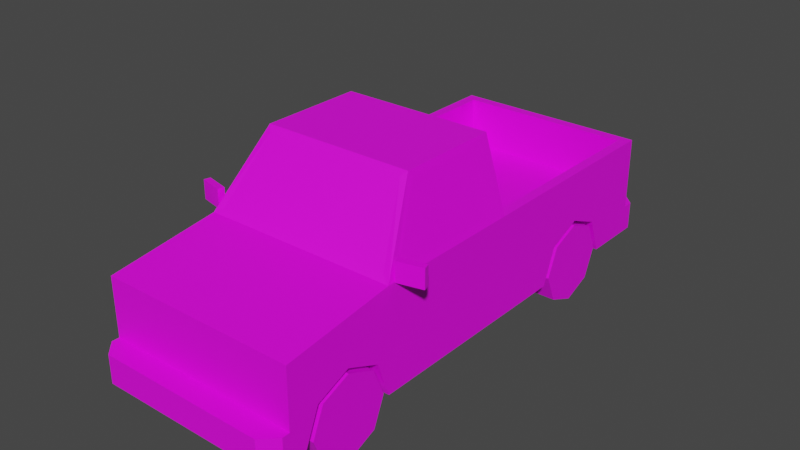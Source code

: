 # Source: Veh_Pickup_01_Red.blend  (saved by Blender 2.90.8; exported with 4.5.12 LTS)
import bpy
from mathutils import Matrix  # noqa: F401  (used for matrix-valued properties, if any)

bpy.ops.wm.read_factory_settings(use_empty=True)
scene = bpy.context.scene
scene.name = 'Scene'

# ---- collections
col_collection = bpy.data.collections.new('Collection'); scene.collection.children.link(col_collection)

# ---- images (referenced by path relative to the original .blend; pixels are not part of the script)
import os
ASSET_DIR = os.environ.get("B2B_ASSET_DIR", "")  # directory of the original .blend (textures are referenced by path, not embedded)
HERE = os.path.dirname(os.path.abspath(__file__))  # packed textures are extracted next to this script under _unpacked/

def load_image(name, relpath, width, height, colorspace="sRGB"):
    """Load a texture the original file referenced (path relative to the .blend, or extracted next to this script)."""
    p = next((c for c in (os.path.join(HERE, relpath), os.path.join(ASSET_DIR, relpath)) if relpath and os.path.exists(c)), "")
    if p:
        img = bpy.data.images.load(p, check_existing=True)
        img.name = name
    else:  # same state as the original file: an image datablock whose file is absent (Cycles renders it pink)
        img = bpy.data.images.new(name, width, height)
        img.source = "FILE"
        img.filepath = "//" + (relpath or name)
    img.colorspace_settings.name = colorspace
    return img
img_city_vehicles_pallete_png_032 = load_image('city_vehicles_pallete.png.032', 'city_vehicles_pallete.png', 1024, 1024, 'sRGB')

# ---- materials (node trees are filled in below, after node groups)
mat_material_033 = bpy.data.materials.new('Material.033')
mat_material_033.use_transparent_shadow = False

# ---- material node trees
mat_material_033.use_nodes = True; mat_material_033.node_tree.nodes.clear()
_N = mat_material_033.node_tree.nodes; _L = mat_material_033.node_tree.links
n0 = _N.new('ShaderNodeBsdfPrincipled'); n0.name = 'Principled BSDF'; n0.location = (10, 300)
n0.distribution = 'GGX'
n0.subsurface_method = 'BURLEY'
n0.inputs[3].default_value = 1.45
n0.inputs[27].default_value = (0.0, 0.0, 0.0, 1.0)
n0.inputs[28].default_value = 1.0
n1 = _N.new('ShaderNodeOutputMaterial'); n1.name = 'Material Output'; n1.location = (300, 300)
n2 = _N.new('ShaderNodeTexImage'); n2.name = 'Image Texture'; n2.location = (-364, 125)
n2.image = img_city_vehicles_pallete_png_032
n2.interpolation = 'Closest'
_L.new(n0.outputs[0], n1.inputs[0])
_L.new(n2.outputs[0], n0.inputs[0])
n1.is_active_output = True

# ---- world
world_world = bpy.data.worlds.new('World'); scene.world = world_world
world_world.use_nodes = True; world_world.node_tree.nodes.clear()
_N = world_world.node_tree.nodes; _L = world_world.node_tree.links
n0 = _N.new('ShaderNodeOutputWorld'); n0.name = 'World Output'; n0.location = (300, 300)
n1 = _N.new('ShaderNodeBackground'); n1.name = 'Background'; n1.location = (10, 300)
n1.inputs[0].default_value = (0.05088, 0.05088, 0.05088, 1.0)
_L.new(n1.outputs[0], n0.inputs[0])
n0.is_active_output = True
world_world.color = (0.05088, 0.05088, 0.05088)
world_world.use_sun_shadow = False
world_world.sun_shadow_jitter_overblur = 0.0

# ---- meshes
me_plane_169 = bpy.data.meshes.new('Plane.169')
me_plane_169.from_pydata([(0.3086, 0.6442, 0.3738), (0.3086, 0.8263, 0.4504), (0.3086, 1.008, 0.3738), (0.3413, -1.079, 0.3738), (0.3413, -0.8971, 0.4504), (0.3413, -0.7151, 0.3738), (0.5317, -1.241, 0.6446), (0.5317, -1.241, 0.1786), (0.4226, 0.02507, 1.078), (0.5317, 0.1841, 0.1786), (0.4844, -0.622, 0.7519), (0.5317, -0.6444, 0.1786), (0.3832, -0.3944, 1.084), (0.4763, 0.2395, 0.7236), (0.5317, 1.365, 0.1786), (0.4763, 1.31, 0.7236), (0.3413, -0.8971, 0.1786), (0.5317, -1.079, 0.3738), (0.5317, -0.7151, 0.3738), (0.5317, -0.8971, 0.4504), (0.3413, -1.159, 0.1786), (0.5317, -1.159, 0.1786), (0.3413, -0.6444, 0.1786), (0.3086, 0.8263, 0.1786), (0.5317, 0.6442, 0.3738), (0.5317, 1.008, 0.3738), (0.5317, 0.8263, 0.4504), (0.5317, 0.5696, 0.1786), (0.3086, 0.5696, 0.1786), (0.5317, 1.081, 0.1786), (0.3086, 1.081, 0.1786), (0.5317, -1.241, 0.3293), (0.4567, -1.357, 0.3293), (0.5317, -1.282, 0.3293), (0.5317, -1.282, 0.1786), (0.4567, -1.357, 0.1786), (0.5317, 1.365, 0.7236), (0.5198, 0.02507, 0.7576), (0.4763, 1.31, 0.4545), (0.4763, 0.2395, 0.4545), (0.5317, 1.365, 0.3293), (0.4603, 1.493, 0.1786), (0.5317, 1.421, 0.1786), (0.5317, 1.421, 0.3293), (0.4603, 1.493, 0.3293), (0.4226, -0.354, 1.078), (0.5198, -0.5726, 0.7576), (0.4682, 0.1841, 0.7686), (0.3788, 0.1841, 1.067), (0.4107, -0.372, 1.112), (0.5317, -0.6444, 0.7236), (0.5317, 0.1841, 0.7236), (0.4107, 0.1841, 1.112), (0.5317, -1.241, 0.5608), (0.5317, -1.241, 0.4241), (0.3239, -1.241, 0.5608), (0.3239, -1.241, 0.4241), (0.4872, -1.241, 0.4241), (0.4872, -1.241, 0.5608), (0.5317, 1.365, 0.445), (0.5317, 1.365, 0.6515), (0.4192, 1.365, 0.6515), (0.4192, 1.365, 0.445), (0.5317, 1.365, 0.4823), (0.4192, 1.365, 0.4823), (0.2395, -1.241, 0.5608), (0.2395, -1.241, 0.4241), (0.08405, 1.493, 0.3017), (0.08405, 1.493, 0.2051), (0.07127, -1.357, 0.3009), (0.07127, -1.357, 0.2116), (0.04749, 1.365, 0.6618), (0.04749, 1.365, 0.6286), (0.0293, -1.241, 0.4949), (-0.3086, 0.6442, 0.3738), (-0.3086, 0.8263, 0.4504), (-0.3086, 1.008, 0.3738), (-0.3413, -1.079, 0.3738), (-0.3413, -0.8971, 0.4504), (-0.3413, -0.7151, 0.3738), (-0.5317, -1.241, 0.6446), (-0.5317, -1.241, 0.1786), (-0.4226, 0.02507, 1.078), (-0.5317, 0.1841, 0.1786), (-0.4844, -0.622, 0.7519), (-0.5317, -0.6444, 0.1786), (-0.3832, -0.3944, 1.084), (-0.4763, 0.2395, 0.7236), (-0.5317, 1.365, 0.1786), (-0.4763, 1.31, 0.7236), (0.0, 0.1841, 1.112), (0.0, -0.6444, 0.7236), (0.0, -0.372, 1.112), (0.0, 0.1841, 0.7236), (0.0, 1.365, 0.7236), (0.0, -1.241, 0.6446), (0.0, -1.241, 0.1786), (0.0, 0.1841, 0.1786), (0.0, 1.365, 0.1786), (-0.3413, -0.8971, 0.1786), (-0.5317, -1.079, 0.3738), (-0.5317, -0.7151, 0.3738), (-0.5317, -0.8971, 0.4504), (-0.3413, -1.159, 0.1786), (-0.5317, -1.159, 0.1786), (-0.3413, -0.6444, 0.1786), (-0.3086, 0.8263, 0.1786), (-0.5317, 0.6442, 0.3738), (-0.5317, 1.008, 0.3738), (-0.5317, 0.8263, 0.4504), (-0.5317, 0.5696, 0.1786), (-0.3086, 0.5696, 0.1786), (-0.5317, 1.081, 0.1786), (-0.3086, 1.081, 0.1786), (-0.5317, -1.241, 0.3293), (0.0, -1.241, 0.3293), (0.0, -1.357, 0.3293), (0.0, -1.357, 0.1786), (-0.4567, -1.357, 0.3293), (-0.5317, -1.282, 0.3293), (-0.5317, -1.282, 0.1786), (-0.4567, -1.357, 0.1786), (-0.5317, 1.365, 0.7236), (-0.5198, 0.02507, 0.7576), (0.0, 1.31, 0.7236), (0.0, 1.31, 0.4545), (0.0, 0.2395, 0.7236), (0.0, 0.2395, 0.4545), (-0.4763, 1.31, 0.4545), (-0.4763, 0.2395, 0.4545), (-0.5317, 1.365, 0.3293), (0.0, 1.365, 0.3293), (0.0, 1.493, 0.1786), (0.0, 1.493, 0.3293), (-0.4603, 1.493, 0.1786), (-0.5317, 1.421, 0.1786), (-0.5317, 1.421, 0.3293), (-0.4603, 1.493, 0.3293), (-0.4226, -0.354, 1.078), (-0.5198, -0.5726, 0.7576), (0.0, -0.3944, 1.084), (0.0, -0.622, 0.7519), (-0.4682, 0.1841, 0.7686), (-0.3788, 0.1841, 1.067), (-0.4107, -0.372, 1.112), (-0.5317, -0.6444, 0.7236), (-0.5317, 0.1841, 0.7236), (-0.4107, 0.1841, 1.112), (0.0, 0.1841, 0.7686), (0.0, 0.1841, 1.067), (0.0, -1.241, 0.5608), (-0.5317, -1.241, 0.5608), (0.0, -1.241, 0.4241), (-0.5317, -1.241, 0.4241), (-0.3239, -1.241, 0.5608), (-0.3239, -1.241, 0.4241), (-0.4872, -1.241, 0.4241), (-0.4872, -1.241, 0.5608), (-0.5317, 1.365, 0.445), (-0.5317, 1.365, 0.6515), (-0.4192, 1.365, 0.6515), (-0.4192, 1.365, 0.445), (-0.5317, 1.365, 0.4823), (-0.4192, 1.365, 0.4823), (-0.2395, -1.241, 0.5608), (-0.2395, -1.241, 0.4241), (0.0, 1.493, 0.2051), (0.0, 1.493, 0.3017), (-0.08405, 1.493, 0.3017), (-0.08405, 1.493, 0.2051), (0.0, -1.357, 0.3009), (0.0, -1.357, 0.2116), (-0.07127, -1.357, 0.3009), (-0.07127, -1.357, 0.2116), (0.0, 1.365, 0.6286), (0.0, 1.365, 0.6618), (-0.04749, 1.365, 0.6618), (-0.04749, 1.365, 0.6286), (0.0, -1.241, 0.5242), (0.0, -1.241, 0.4656), (-0.0293, -1.241, 0.4949), (0.5371, -0.6068, 0.724), (0.5371, -0.6068, 0.8264), (0.5276, -0.5726, 0.724), (0.5276, -0.5726, 0.8264), (0.6687, -0.5757, 0.724), (0.6687, -0.5757, 0.8264), (0.6592, -0.5416, 0.724), (0.6592, -0.5416, 0.8264), (-0.5371, -0.6068, 0.724), (-0.5371, -0.6068, 0.8264), (-0.5276, -0.5726, 0.724), (-0.5276, -0.5726, 0.8264), (-0.6687, -0.5757, 0.724), (-0.6687, -0.5757, 0.8264), (-0.6592, -0.5416, 0.724), (-0.6592, -0.5416, 0.8264)], [], [(0, 1, 26, 24), (1, 2, 25, 26), (2, 30, 29, 25), (3, 4, 19, 17), (4, 5, 18, 19), (5, 22, 11, 18), (45, 46, 37, 8), (6, 53, 54, 31, 7, 21, 17, 19, 18, 11, 50), (51, 9, 27, 24, 26, 25, 29, 14, 40, 59, 63, 60, 36), (10, 12, 140, 141), (15, 124, 125, 38), (6, 50, 91, 95), (48, 47, 148, 149), (49, 52, 90, 92), (96, 7, 34, 35, 117), (11, 22, 16, 20, 21, 7, 96, 97, 9), (14, 29, 30, 23, 28, 27, 9, 97, 98), (50, 11, 9, 51), (16, 3, 20), (16, 4, 3), (16, 5, 4), (20, 3, 17, 21), (22, 5, 16), (23, 0, 28), (23, 1, 0), (23, 2, 1), (28, 0, 24, 27), (30, 2, 23), (31, 115, 116, 32, 33), (115, 31, 54, 57, 56, 66, 152), (7, 31, 33, 34), (32, 35, 34, 33), (35, 32, 116, 170, 69, 70, 171, 117), (15, 13, 51, 36), (39, 38, 125, 127), (13, 126, 93, 51), (124, 15, 36, 94), (126, 13, 39, 127), (13, 15, 38, 39), (40, 14, 42, 43), (131, 40, 43, 44, 133), (133, 44, 41, 132, 166, 68, 67, 167), (41, 44, 43, 42), (14, 98, 132, 41, 42), (12, 10, 50, 49), (10, 141, 91, 50), (140, 12, 49, 92), (8, 37, 51, 52), (46, 45, 49, 50), (45, 8, 52, 49), (37, 46, 50, 51), (47, 48, 52, 51), (148, 47, 51, 93), (48, 149, 90, 52), (150, 65, 55, 58, 53, 6, 95), (152, 66, 65, 150, 178, 73, 179), (55, 56, 57, 58), (58, 57, 54, 53), (59, 62, 64, 63), (63, 64, 61, 60), (65, 66, 56, 55), (131, 174, 72, 71, 175, 94, 36, 60, 61, 64, 62, 59, 40), (167, 67, 68, 166), (171, 70, 69, 170), (175, 71, 72, 174), (179, 73, 178), (74, 107, 109, 75), (75, 109, 108, 76), (76, 108, 112, 113), (77, 100, 102, 78), (78, 102, 101, 79), (79, 101, 85, 105), (138, 82, 123, 139), (80, 145, 85, 101, 102, 100, 104, 81, 114, 153, 151), (146, 122, 159, 162, 158, 130, 88, 112, 108, 109, 107, 110, 83), (84, 141, 140, 86), (89, 128, 125, 124), (80, 95, 91, 145), (143, 149, 148, 142), (144, 92, 90, 147), (96, 117, 121, 120, 81), (85, 83, 97, 96, 81, 104, 103, 99, 105), (88, 98, 97, 83, 110, 111, 106, 113, 112), (145, 146, 83, 85), (99, 103, 77), (99, 77, 78), (99, 78, 79), (103, 104, 100, 77), (105, 99, 79), (106, 111, 74), (106, 74, 75), (106, 75, 76), (111, 110, 107, 74), (113, 106, 76), (114, 119, 118, 116, 115), (115, 152, 165, 155, 156, 153, 114), (81, 120, 119, 114), (118, 119, 120, 121), (121, 117, 171, 173, 172, 170, 116, 118), (89, 122, 146, 87), (129, 127, 125, 128), (87, 146, 93, 126), (124, 94, 122, 89), (126, 127, 129, 87), (87, 129, 128, 89), (130, 136, 135, 88), (131, 133, 137, 136, 130), (133, 167, 168, 169, 166, 132, 134, 137), (134, 135, 136, 137), (88, 135, 134, 132, 98), (86, 144, 145, 84), (84, 145, 91, 141), (140, 92, 144, 86), (82, 147, 146, 123), (139, 145, 144, 138), (138, 144, 147, 82), (123, 146, 145, 139), (142, 146, 147, 143), (148, 93, 146, 142), (143, 147, 90, 149), (150, 95, 80, 151, 157, 154, 164), (152, 179, 180, 178, 150, 164, 165), (154, 157, 156, 155), (157, 151, 153, 156), (158, 162, 163, 161), (162, 159, 160, 163), (164, 154, 155, 165), (131, 130, 158, 161, 163, 160, 159, 122, 94, 175, 176, 177, 174), (167, 166, 169, 168), (171, 170, 172, 173), (175, 174, 177, 176), (179, 178, 180), (181, 182, 184, 183), (183, 184, 188, 187), (187, 188, 186, 185), (185, 186, 182, 181), (183, 187, 185, 181), (188, 184, 182, 186), (189, 191, 192, 190), (191, 195, 196, 192), (195, 193, 194, 196), (193, 189, 190, 194), (191, 189, 193, 195), (196, 194, 190, 192)])
_uv = me_plane_169.uv_layers.new(name='UVMap')
_uv.uv.foreach_set('vector', [0.2228, 0.04157, 0.2228, 0.04085, 0.2237, 0.04085, 0.2237, 0.04157, 0.2228, 0.04085, 0.2228, 0.04013, 0.2237, 0.04013, 0.2237, 0.04085, 0.2202, 0.05522, 0.2194, 0.05522, 0.2194, 0.05434, 0.2202, 0.05434, 0.2162, 0.05476, 0.2162, 0.05404, 0.217, 0.05404, 0.217, 0.05476, 0.2162, 0.05404, 0.2162, 0.05333, 0.217, 0.05333, 0.217, 0.05404, 0.2233, 0.05434, 0.2233, 0.05512, 0.2226, 0.05512, 0.2226, 0.05434, 0.1263, 0.04226, 0.1285, 0.04053, 0.1285, 0.04524, 0.1263, 0.04524, 0.251, 0.8616, 0.2514, 0.8616, 0.2521, 0.8616, 0.2526, 0.8616, 0.2534, 0.8616, 0.2534, 0.8623, 0.2524, 0.8627, 0.252, 0.8637, 0.2524, 0.8646, 0.2534, 0.865, 0.2506, 0.865, 0.2506, 0.8692, 0.2534, 0.8692, 0.2534, 0.8712, 0.2524, 0.8716, 0.252, 0.8725, 0.2524, 0.8734, 0.2534, 0.8738, 0.2534, 0.8753, 0.2526, 0.8753, 0.252, 0.8753, 0.2518, 0.8753, 0.251, 0.8753, 0.2506, 0.8753, 0.1202, 0.06482, 0.118, 0.06402, 0.118, 0.061, 0.1202, 0.061, 0.2551, 0.8699, 0.2551, 0.8743, 0.2527, 0.8743, 0.2527, 0.8699, 0.2534, 0.8725, 0.2568, 0.8725, 0.2568, 0.8753, 0.2534, 0.8753, 0.1154, 0.05802, 0.1174, 0.05731, 0.1174, 0.061, 0.1154, 0.061, 0.2388, 0.8759, 0.2416, 0.8759, 0.2416, 0.878, 0.2388, 0.878, 0.2095, 0.03857, 0.2074, 0.03857, 0.2074, 0.03841, 0.2077, 0.03812, 0.2095, 0.03812, 0.2074, 0.04116, 0.2082, 0.04116, 0.2082, 0.04017, 0.2082, 0.03914, 0.2074, 0.03914, 0.2074, 0.03857, 0.2095, 0.03857, 0.2095, 0.04442, 0.2074, 0.04442, 0.2074, 0.04907, 0.2074, 0.04796, 0.2083, 0.04796, 0.2083, 0.04695, 0.2083, 0.04594, 0.2074, 0.04594, 0.2074, 0.04442, 0.2095, 0.04442, 0.2095, 0.04907, 0.2506, 0.865, 0.2534, 0.865, 0.2534, 0.8692, 0.2506, 0.8692, 0.2235, 0.04538, 0.2227, 0.04467, 0.2235, 0.04435, 0.2235, 0.04538, 0.2224, 0.04538, 0.2227, 0.04467, 0.2235, 0.04538, 0.2227, 0.0461, 0.2224, 0.04538, 0.221, 0.05512, 0.221, 0.05434, 0.2217, 0.05434, 0.2217, 0.05512, 0.2235, 0.04638, 0.2227, 0.0461, 0.2235, 0.04538, 0.2075, 0.03622, 0.2029, 0.03192, 0.2075, 0.03015, 0.2238, 0.05002, 0.2228, 0.05002, 0.2231, 0.0493, 0.2238, 0.05002, 0.2231, 0.05073, 0.2228, 0.05002, 0.2194, 0.05522, 0.2186, 0.05522, 0.2186, 0.05434, 0.2194, 0.05434, 0.2238, 0.05102, 0.2231, 0.05073, 0.2238, 0.05002, 0.8233, 0.1182, 0.8233, 0.1167, 0.8236, 0.1167, 0.8236, 0.118, 0.8234, 0.1182, 0.2451, 0.8787, 0.2451, 0.8759, 0.2456, 0.8759, 0.2456, 0.8762, 0.2456, 0.877, 0.2456, 0.8774, 0.2456, 0.8787, 0.8197, 0.1156, 0.8193, 0.1156, 0.8193, 0.1155, 0.8197, 0.1155, 0.8193, 0.1153, 0.8197, 0.1153, 0.8197, 0.1155, 0.8193, 0.1155, 0.8234, 0.1268, 0.823, 0.1268, 0.823, 0.1255, 0.8231, 0.1255, 0.8231, 0.1257, 0.8233, 0.1257, 0.8233, 0.1255, 0.8234, 0.1255, 0.2537, 0.8613, 0.2537, 0.8668, 0.2534, 0.867, 0.2534, 0.861, 0.2534, 0.8725, 0.2534, 0.867, 0.2558, 0.867, 0.2558, 0.8725, 0.2537, 0.8668, 0.2561, 0.8668, 0.2561, 0.867, 0.2534, 0.867, 0.2561, 0.8613, 0.2537, 0.8613, 0.2534, 0.861, 0.2561, 0.861, 0.2492, 0.8784, 0.2492, 0.8759, 0.2506, 0.8759, 0.2506, 0.8784, 0.252, 0.8814, 0.252, 0.8759, 0.2534, 0.8759, 0.2534, 0.8814, 0.8193, 0.1228, 0.8197, 0.1228, 0.8197, 0.123, 0.8193, 0.123, 0.8236, 0.1214, 0.8236, 0.1228, 0.8235, 0.1228, 0.8233, 0.1226, 0.8233, 0.1214, 0.8175, 0.1244, 0.8175, 0.1257, 0.8171, 0.1257, 0.8171, 0.1244, 0.8172, 0.1244, 0.8172, 0.1247, 0.8174, 0.1247, 0.8174, 0.1244, 0.8197, 0.1232, 0.8193, 0.1232, 0.8193, 0.123, 0.8197, 0.123, 0.2074, 0.04907, 0.2095, 0.04907, 0.2095, 0.04958, 0.2077, 0.04958, 0.2074, 0.0493, 0.2435, 0.8806, 0.245, 0.8811, 0.2451, 0.8814, 0.2434, 0.8808, 0.245, 0.8811, 0.245, 0.8787, 0.2451, 0.8787, 0.2451, 0.8814, 0.2435, 0.8787, 0.2435, 0.8806, 0.2434, 0.8808, 0.2434, 0.8787, 0.249, 0.8684, 0.2504, 0.8684, 0.2506, 0.8692, 0.2488, 0.8692, 0.2504, 0.8653, 0.249, 0.8664, 0.2488, 0.8664, 0.2506, 0.865, 0.249, 0.8664, 0.249, 0.8684, 0.2488, 0.8692, 0.2488, 0.8664, 0.2504, 0.8684, 0.2504, 0.8653, 0.2506, 0.865, 0.2506, 0.8692, 0.2432, 0.8763, 0.2419, 0.8767, 0.2416, 0.8766, 0.2434, 0.8759, 0.2432, 0.8787, 0.2432, 0.8763, 0.2434, 0.8759, 0.2434, 0.8787, 0.2419, 0.8767, 0.2419, 0.8787, 0.2416, 0.8787, 0.2416, 0.8766, 0.2463, 0.8787, 0.2463, 0.8774, 0.2463, 0.877, 0.2463, 0.8762, 0.2463, 0.8759, 0.2467, 0.8759, 0.2467, 0.8787, 0.1173, 0.05736, 0.1173, 0.04955, 0.1217, 0.04955, 0.1217, 0.05736, 0.1205, 0.05736, 0.1196, 0.0564, 0.1186, 0.05736, 0.9775, 0.4861, 0.9722, 0.4861, 0.9722, 0.4798, 0.9775, 0.4798, 0.8839, 0.5665, 0.8837, 0.5665, 0.8837, 0.5664, 0.8839, 0.5664, 0.8788, 0.5906, 0.8788, 0.5875, 0.8798, 0.5875, 0.8798, 0.5906, 0.9054, 0.6013, 0.9054, 0.5967, 0.9123, 0.5967, 0.9123, 0.6013, 0.2463, 0.8774, 0.2456, 0.8774, 0.2456, 0.877, 0.2463, 0.877, 0.2568, 0.8753, 0.2583, 0.8753, 0.2583, 0.8755, 0.2585, 0.8755, 0.2585, 0.8753, 0.2588, 0.8753, 0.2588, 0.878, 0.2584, 0.878, 0.2584, 0.8774, 0.2575, 0.8774, 0.2573, 0.8774, 0.2573, 0.878, 0.2568, 0.878, 0.5068, 0.04759, 0.5068, 0.04796, 0.5064, 0.04796, 0.5064, 0.04759, 0.5162, 0.04933, 0.5162, 0.04964, 0.5158, 0.04964, 0.5158, 0.04933, 0.8174, 0.1167, 0.8174, 0.1276, 0.8098, 0.1276, 0.8098, 0.1167, 0.8106, 0.1174, 0.8173, 0.1107, 0.824, 0.1174, 0.2146, 0.0532, 0.2155, 0.0532, 0.2155, 0.05392, 0.2146, 0.05392, 0.2146, 0.05392, 0.2155, 0.05392, 0.2155, 0.05464, 0.2146, 0.05464, 0.2202, 0.05522, 0.2202, 0.05434, 0.221, 0.05434, 0.221, 0.05522, 0.2162, 0.05476, 0.2155, 0.05476, 0.2155, 0.05404, 0.2162, 0.05404, 0.2162, 0.05404, 0.2155, 0.05404, 0.2155, 0.05333, 0.2162, 0.05333, 0.2074, 0.0544, 0.2082, 0.0544, 0.2082, 0.05518, 0.2074, 0.05518, 0.1258, 0.04226, 0.1258, 0.04524, 0.1236, 0.04524, 0.1236, 0.04053, 0.2466, 0.8616, 0.247, 0.865, 0.2442, 0.865, 0.2452, 0.8646, 0.2456, 0.8637, 0.2452, 0.8627, 0.2442, 0.8623, 0.2442, 0.8616, 0.245, 0.8616, 0.2455, 0.8616, 0.2462, 0.8616, 0.247, 0.8692, 0.247, 0.8753, 0.2467, 0.8753, 0.2458, 0.8753, 0.2456, 0.8753, 0.245, 0.8753, 0.2442, 0.8753, 0.2442, 0.8738, 0.2452, 0.8734, 0.2456, 0.8725, 0.2452, 0.8716, 0.2442, 0.8712, 0.2442, 0.8692, 0.1202, 0.05718, 0.1202, 0.061, 0.118, 0.061, 0.118, 0.05798, 0.2551, 0.8786, 0.2527, 0.8786, 0.2527, 0.8743, 0.2551, 0.8743, 0.2534, 0.878, 0.2534, 0.8753, 0.2568, 0.8753, 0.2568, 0.878, 0.1154, 0.06399, 0.1154, 0.061, 0.1174, 0.061, 0.1174, 0.06469, 0.2388, 0.8801, 0.2388, 0.878, 0.2416, 0.878, 0.2416, 0.8801, 0.2095, 0.03857, 0.2095, 0.03812, 0.2113, 0.03812, 0.2116, 0.03841, 0.2116, 0.03857, 0.2116, 0.04116, 0.2116, 0.04442, 0.2095, 0.04442, 0.2095, 0.03857, 0.2116, 0.03857, 0.2116, 0.03914, 0.2109, 0.03914, 0.2109, 0.04017, 0.2109, 0.04116, 0.2116, 0.04907, 0.2095, 0.04907, 0.2095, 0.04442, 0.2116, 0.04442, 0.2116, 0.04594, 0.2107, 0.04594, 0.2107, 0.04695, 0.2107, 0.04796, 0.2116, 0.04796, 0.247, 0.865, 0.247, 0.8692, 0.2442, 0.8692, 0.2442, 0.865, 0.2238, 0.04798, 0.2238, 0.04901, 0.2231, 0.04869, 0.2238, 0.04798, 0.2231, 0.04869, 0.2228, 0.04798, 0.2238, 0.04798, 0.2228, 0.04798, 0.2231, 0.04726, 0.2218, 0.05434, 0.2226, 0.05434, 0.2226, 0.05512, 0.2218, 0.05512, 0.2238, 0.04698, 0.2238, 0.04798, 0.2231, 0.04726, 0.2239, 0.03912, 0.2239, 0.04013, 0.2231, 0.03984, 0.2239, 0.03912, 0.2231, 0.03984, 0.2228, 0.03912, 0.2239, 0.03912, 0.2228, 0.03912, 0.2231, 0.03841, 0.2228, 0.04245, 0.2228, 0.04157, 0.2236, 0.04157, 0.2236, 0.04245, 0.2239, 0.03812, 0.2239, 0.03912, 0.2231, 0.03841, 0.8233, 0.1153, 0.8234, 0.1153, 0.8236, 0.1155, 0.8236, 0.1167, 0.8233, 0.1167, 0.2451, 0.8787, 0.2456, 0.8787, 0.2456, 0.8799, 0.2456, 0.8803, 0.2456, 0.8812, 0.2456, 0.8814, 0.2451, 0.8814, 0.8149, 0.1156, 0.8149, 0.1155, 0.8153, 0.1155, 0.8153, 0.1156, 0.8153, 0.1153, 0.8153, 0.1155, 0.8149, 0.1155, 0.8149, 0.1153, 0.8234, 0.1243, 0.8234, 0.1255, 0.8233, 0.1255, 0.8233, 0.1253, 0.8231, 0.1253, 0.8231, 0.1255, 0.823, 0.1255, 0.823, 0.1243, 0.2586, 0.8613, 0.2588, 0.861, 0.2588, 0.867, 0.2586, 0.8668, 0.2583, 0.8725, 0.2558, 0.8725, 0.2558, 0.867, 0.2583, 0.867, 0.2586, 0.8668, 0.2588, 0.867, 0.2561, 0.867, 0.2561, 0.8668, 0.2561, 0.8613, 0.2561, 0.861, 0.2588, 0.861, 0.2586, 0.8613, 0.2492, 0.8784, 0.2506, 0.8784, 0.2506, 0.8808, 0.2492, 0.8808, 0.2482, 0.8797, 0.2457, 0.8797, 0.2457, 0.8699, 0.2482, 0.8699, 0.8153, 0.1228, 0.8153, 0.123, 0.8149, 0.123, 0.8149, 0.1228, 0.8236, 0.1214, 0.8233, 0.1214, 0.8233, 0.1201, 0.8235, 0.1199, 0.8236, 0.1199, 0.8175, 0.1244, 0.8174, 0.1244, 0.8174, 0.1242, 0.8172, 0.1242, 0.8172, 0.1244, 0.8171, 0.1244, 0.8171, 0.1232, 0.8175, 0.1232, 0.8149, 0.1232, 0.8149, 0.123, 0.8153, 0.123, 0.8153, 0.1232, 0.2116, 0.04907, 0.2116, 0.0493, 0.2113, 0.04958, 0.2095, 0.04958, 0.2095, 0.04907, 0.2435, 0.8767, 0.2434, 0.8766, 0.2451, 0.8759, 0.245, 0.8762, 0.245, 0.8762, 0.2451, 0.8759, 0.2451, 0.8787, 0.245, 0.8787, 0.2435, 0.8787, 0.2434, 0.8787, 0.2434, 0.8766, 0.2435, 0.8767, 0.2486, 0.8684, 0.2488, 0.8692, 0.247, 0.8692, 0.2472, 0.8684, 0.2472, 0.8653, 0.247, 0.865, 0.2488, 0.8664, 0.2486, 0.8664, 0.2486, 0.8664, 0.2488, 0.8664, 0.2488, 0.8692, 0.2486, 0.8684, 0.2472, 0.8684, 0.247, 0.8692, 0.247, 0.865, 0.2472, 0.8653, 0.2432, 0.8811, 0.2434, 0.8814, 0.2416, 0.8808, 0.2419, 0.8806, 0.2432, 0.8787, 0.2434, 0.8787, 0.2434, 0.8814, 0.2432, 0.8811, 0.2419, 0.8806, 0.2416, 0.8808, 0.2416, 0.8787, 0.2419, 0.8787, 0.2463, 0.8787, 0.2467, 0.8787, 0.2467, 0.8814, 0.2463, 0.8814, 0.2463, 0.8812, 0.2463, 0.8803, 0.2463, 0.8799, 0.1173, 0.05736, 0.1186, 0.05736, 0.1196, 0.05831, 0.1205, 0.05736, 0.1217, 0.05736, 0.1217, 0.06517, 0.1173, 0.06517, 0.9775, 0.5114, 0.9775, 0.5177, 0.9722, 0.5177, 0.9722, 0.5114, 0.8839, 0.5676, 0.8839, 0.5677, 0.8837, 0.5677, 0.8837, 0.5676, 0.8788, 0.5607, 0.8798, 0.5607, 0.8798, 0.5638, 0.8788, 0.5638, 0.9054, 0.5578, 0.9123, 0.5578, 0.9123, 0.5624, 0.9054, 0.5624, 0.2463, 0.8799, 0.2463, 0.8803, 0.2456, 0.8803, 0.2456, 0.8799, 0.2568, 0.8753, 0.2568, 0.8725, 0.2573, 0.8725, 0.2573, 0.8731, 0.2575, 0.8731, 0.2584, 0.8731, 0.2584, 0.8725, 0.2588, 0.8725, 0.2588, 0.8753, 0.2585, 0.8753, 0.2585, 0.875, 0.2583, 0.875, 0.2583, 0.8753, 0.5068, 0.04759, 0.5064, 0.04759, 0.5064, 0.04722, 0.5068, 0.04722, 0.5162, 0.04933, 0.5158, 0.04933, 0.5158, 0.04902, 0.5162, 0.04902, 0.8174, 0.1167, 0.8098, 0.1167, 0.8098, 0.1058, 0.8174, 0.1058, 0.8106, 0.1174, 0.824, 0.1174, 0.8173, 0.1241, 0.1528, 0.06425, 0.1528, 0.06471, 0.1526, 0.06471, 0.1526, 0.06425, 0.953, 0.4955, 0.9525, 0.4955, 0.9525, 0.4949, 0.953, 0.495, 0.1528, 0.06471, 0.1528, 0.06516, 0.1526, 0.06516, 0.1526, 0.06471, 0.1629, 0.05999, 0.1624, 0.05999, 0.1624, 0.0594, 0.1629, 0.05941, 0.1526, 0.06364, 0.1526, 0.06304, 0.1528, 0.06303, 0.1528, 0.06363, 0.153, 0.06365, 0.153, 0.06425, 0.1528, 0.06424, 0.1528, 0.06364, 0.153, 0.06425, 0.1528, 0.06425, 0.1528, 0.06471, 0.153, 0.06471, 0.9424, 0.5039, 0.9424, 0.5033, 0.942, 0.5033, 0.942, 0.5039, 0.153, 0.06471, 0.1528, 0.06471, 0.1528, 0.06516, 0.153, 0.06516, 0.1624, 0.05999, 0.1624, 0.0594, 0.1619, 0.05941, 0.1619, 0.05999, 0.1528, 0.06364, 0.1526, 0.06365, 0.1526, 0.06425, 0.1528, 0.06424, 0.1528, 0.06363, 0.153, 0.06364, 0.153, 0.06304, 0.1528, 0.06303])
me_plane_169.materials.append(mat_material_033)
me_plane_169.use_remesh_fix_poles = True
me_plane_169.use_remesh_preserve_attributes = False
me_plane_169.use_mirror_vertex_groups = False
me_plane_169.update()
me_plane_168 = bpy.data.meshes.new('Plane.168')
me_plane_168.from_pydata([(0.3853, -0.8971, 0.2057), (0.5317, -0.8971, 0.2057), (0.3853, -0.6793, 0.2057), (0.5317, -0.6793, 0.2057), (0.3853, -0.7431, 0.0517), (0.5317, -0.7431, 0.0517), (0.3853, -0.8971, -0.0121), (0.5317, -0.8971, -0.0121), (0.3853, -1.051, 0.0517), (0.5317, -1.051, 0.0517), (0.3853, -1.115, 0.2057), (0.5317, -1.115, 0.2057), (0.3853, -1.051, 0.3597), (0.5317, -1.051, 0.3597), (0.3853, -0.8971, 0.4235), (0.5317, -0.8971, 0.4235), (0.3853, -0.7431, 0.3597), (0.5317, -0.7431, 0.3597), (0.5317, -0.8, 0.1086), (0.5317, -0.7598, 0.2057), (0.5317, -0.8971, 0.06842), (0.5317, -0.9942, 0.1086), (0.5317, -1.034, 0.2057), (0.5317, -0.9942, 0.3028), (0.5317, -0.8971, 0.343), (0.5317, -0.8, 0.3028)], [], [(0, 2, 4), (1, 18, 19), (2, 3, 5, 4), (0, 4, 6), (1, 20, 18), (4, 5, 7, 6), (0, 6, 8), (1, 21, 20), (6, 7, 9, 8), (0, 8, 10), (1, 22, 21), (8, 9, 11, 10), (0, 10, 12), (1, 23, 22), (10, 11, 13, 12), (0, 12, 14), (1, 24, 23), (12, 13, 15, 14), (0, 14, 16), (1, 25, 24), (14, 15, 17, 16), (0, 16, 2), (1, 19, 25), (16, 17, 3, 2), (19, 18, 5, 3), (18, 20, 7, 5), (20, 21, 9, 7), (21, 22, 11, 9), (22, 23, 13, 11), (23, 24, 15, 13), (24, 25, 17, 15), (25, 19, 3, 17)])
_uv = me_plane_168.uv_layers.new(name='UVMap')
_uv.uv.foreach_set('vector', [0.1225, 0.0431, 0.1222, 0.04237, 0.1228, 0.04237, 0.2431, 0.05392, 0.2426, 0.05373, 0.2429, 0.05346, 0.1232, 0.05064, 0.1238, 0.05064, 0.1238, 0.0512, 0.1232, 0.0512, 0.1225, 0.0431, 0.1228, 0.04237, 0.1232, 0.0428, 0.2431, 0.05392, 0.2426, 0.05411, 0.2426, 0.05373, 0.1106, 0.05359, 0.11, 0.05359, 0.11, 0.05303, 0.1106, 0.05303, 0.1225, 0.0431, 0.1232, 0.0428, 0.1232, 0.0434, 0.2431, 0.05392, 0.2429, 0.05438, 0.2426, 0.05411, 0.1106, 0.05303, 0.11, 0.05303, 0.11, 0.05247, 0.1106, 0.05247, 0.1225, 0.0431, 0.1232, 0.0434, 0.1228, 0.04383, 0.2431, 0.05392, 0.2433, 0.05438, 0.2429, 0.05438, 0.1136, 0.0525, 0.1142, 0.0525, 0.1142, 0.05307, 0.1136, 0.05307, 0.1225, 0.0431, 0.1228, 0.04383, 0.1222, 0.04383, 0.2431, 0.05392, 0.2435, 0.05411, 0.2433, 0.05438, 0.1136, 0.05307, 0.1142, 0.05307, 0.1142, 0.05361, 0.1136, 0.05361, 0.1225, 0.0431, 0.1222, 0.04383, 0.1218, 0.0434, 0.2431, 0.05392, 0.2435, 0.05373, 0.2435, 0.05411, 0.1122, 0.05247, 0.1127, 0.05247, 0.1127, 0.05303, 0.1122, 0.05303, 0.1225, 0.0431, 0.1218, 0.0434, 0.1218, 0.0428, 0.2431, 0.05392, 0.2433, 0.05346, 0.2435, 0.05373, 0.1122, 0.05303, 0.1127, 0.05303, 0.1127, 0.05359, 0.1122, 0.05359, 0.1225, 0.0431, 0.1218, 0.0428, 0.1222, 0.04237, 0.2431, 0.05392, 0.2429, 0.05346, 0.2433, 0.05346, 0.1232, 0.05009, 0.1238, 0.05009, 0.1238, 0.05064, 0.1232, 0.05064, 0.1189, 0.05036, 0.1186, 0.05063, 0.1183, 0.05052, 0.1187, 0.05009, 0.1186, 0.05063, 0.1186, 0.05101, 0.1183, 0.05112, 0.1183, 0.05052, 0.1186, 0.05101, 0.1189, 0.05128, 0.1187, 0.05155, 0.1183, 0.05112, 0.1189, 0.05128, 0.1192, 0.05128, 0.1193, 0.05155, 0.1187, 0.05155, 0.1192, 0.05128, 0.1195, 0.05101, 0.1198, 0.05112, 0.1193, 0.05155, 0.1195, 0.05101, 0.1195, 0.05063, 0.1198, 0.05052, 0.1198, 0.05112, 0.1195, 0.05063, 0.1192, 0.05036, 0.1193, 0.05009, 0.1198, 0.05052, 0.1192, 0.05036, 0.1189, 0.05036, 0.1187, 0.05009, 0.1193, 0.05009])
me_plane_168.materials.append(mat_material_033)
me_plane_168.use_remesh_fix_poles = True
me_plane_168.use_remesh_preserve_attributes = False
me_plane_168.use_mirror_vertex_groups = False
me_plane_168.update()
me_plane_167 = bpy.data.meshes.new('Plane.167')
me_plane_167.from_pydata([(-0.3853, -0.8971, 0.2057), (-0.5317, -0.8971, 0.2057), (-0.3853, -0.6793, 0.2057), (-0.5317, -0.6793, 0.2057), (-0.3853, -0.7431, 0.0517), (-0.5317, -0.7431, 0.0517), (-0.3853, -0.8971, -0.0121), (-0.5317, -0.8971, -0.0121), (-0.3853, -1.051, 0.0517), (-0.5317, -1.051, 0.0517), (-0.3853, -1.115, 0.2057), (-0.5317, -1.115, 0.2057), (-0.3853, -1.051, 0.3597), (-0.5317, -1.051, 0.3597), (-0.3853, -0.8971, 0.4235), (-0.5317, -0.8971, 0.4235), (-0.3853, -0.7431, 0.3597), (-0.5317, -0.7431, 0.3597), (-0.5317, -0.8, 0.1086), (-0.5317, -0.7598, 0.2057), (-0.5317, -0.8971, 0.06842), (-0.5317, -0.9942, 0.1086), (-0.5317, -1.034, 0.2057), (-0.5317, -0.9942, 0.3028), (-0.5317, -0.8971, 0.343), (-0.5317, -0.8, 0.3028)], [], [(0, 4, 2), (1, 19, 18), (2, 4, 5, 3), (0, 6, 4), (1, 18, 20), (4, 6, 7, 5), (0, 8, 6), (1, 20, 21), (6, 8, 9, 7), (0, 10, 8), (1, 21, 22), (8, 10, 11, 9), (0, 12, 10), (1, 22, 23), (10, 12, 13, 11), (0, 14, 12), (1, 23, 24), (12, 14, 15, 13), (0, 16, 14), (1, 24, 25), (14, 16, 17, 15), (0, 2, 16), (1, 25, 19), (16, 2, 3, 17), (19, 3, 5, 18), (18, 5, 7, 20), (20, 7, 9, 21), (21, 9, 11, 22), (22, 11, 13, 23), (23, 13, 15, 24), (24, 15, 17, 25), (25, 17, 3, 19)])
_uv = me_plane_167.uv_layers.new(name='UVMap')
_uv.uv.foreach_set('vector', [0.1088, 0.05233, 0.1095, 0.05203, 0.1091, 0.0516, 0.2431, 0.05537, 0.2429, 0.05492, 0.2426, 0.05518, 0.1231, 0.04867, 0.1231, 0.04922, 0.1236, 0.04922, 0.1236, 0.04867, 0.1088, 0.05233, 0.1095, 0.05263, 0.1095, 0.05203, 0.2431, 0.05537, 0.2426, 0.05518, 0.2426, 0.05556, 0.1116, 0.05247, 0.1116, 0.05303, 0.1122, 0.05303, 0.1122, 0.05247, 0.1088, 0.05233, 0.1091, 0.05305, 0.1095, 0.05263, 0.2431, 0.05537, 0.2426, 0.05556, 0.2429, 0.05583, 0.1116, 0.05303, 0.1116, 0.05359, 0.1122, 0.05359, 0.1122, 0.05303, 0.1088, 0.05233, 0.1085, 0.05306, 0.1091, 0.05305, 0.2431, 0.05537, 0.2429, 0.05583, 0.2433, 0.05583, 0.1237, 0.04348, 0.1237, 0.04294, 0.1232, 0.04294, 0.1232, 0.04348, 0.1088, 0.05233, 0.108, 0.05263, 0.1085, 0.05306, 0.2431, 0.05537, 0.2433, 0.05583, 0.2435, 0.05556, 0.1237, 0.04294, 0.1237, 0.04237, 0.1232, 0.04237, 0.1232, 0.04294, 0.1088, 0.05233, 0.108, 0.05203, 0.108, 0.05263, 0.2431, 0.05537, 0.2435, 0.05556, 0.2435, 0.05518, 0.1173, 0.05319, 0.1173, 0.05263, 0.1168, 0.05263, 0.1168, 0.05319, 0.1088, 0.05233, 0.1085, 0.0516, 0.108, 0.05203, 0.2431, 0.05537, 0.2435, 0.05518, 0.2433, 0.05492, 0.1173, 0.05263, 0.1173, 0.05207, 0.1168, 0.05207, 0.1168, 0.05263, 0.1088, 0.05233, 0.1091, 0.0516, 0.1085, 0.0516, 0.2431, 0.05537, 0.2433, 0.05492, 0.2429, 0.05492, 0.1231, 0.0481, 0.1231, 0.04867, 0.1236, 0.04867, 0.1236, 0.0481, 0.1189, 0.05182, 0.1187, 0.05155, 0.1183, 0.05197, 0.1186, 0.05208, 0.1186, 0.05208, 0.1183, 0.05197, 0.1183, 0.05258, 0.1186, 0.05246, 0.1186, 0.05246, 0.1183, 0.05258, 0.1187, 0.053, 0.1189, 0.05273, 0.1189, 0.05273, 0.1187, 0.053, 0.1193, 0.053, 0.1192, 0.05273, 0.1192, 0.05273, 0.1193, 0.053, 0.1198, 0.05258, 0.1195, 0.05246, 0.1195, 0.05246, 0.1198, 0.05258, 0.1198, 0.05197, 0.1195, 0.05208, 0.1195, 0.05208, 0.1198, 0.05197, 0.1193, 0.05155, 0.1192, 0.05182, 0.1192, 0.05182, 0.1193, 0.05155, 0.1187, 0.05155, 0.1189, 0.05182])
me_plane_167.materials.append(mat_material_033)
me_plane_167.use_remesh_fix_poles = True
me_plane_167.use_remesh_preserve_attributes = False
me_plane_167.use_mirror_vertex_groups = False
me_plane_167.update()
me_plane_166 = bpy.data.meshes.new('Plane.166')
me_plane_166.from_pydata([(0.3853, 0.8263, 0.2057), (0.5317, 0.8263, 0.2057), (0.3853, 1.044, 0.2057), (0.5317, 1.044, 0.2057), (0.3853, 0.9803, 0.0517), (0.5317, 0.9803, 0.0517), (0.3853, 0.8263, -0.0121), (0.5317, 0.8263, -0.0121), (0.3853, 0.6722, 0.0517), (0.5317, 0.6722, 0.0517), (0.3853, 0.6084, 0.2057), (0.5317, 0.6084, 0.2057), (0.3853, 0.6722, 0.3597), (0.5317, 0.6722, 0.3597), (0.3853, 0.8263, 0.4235), (0.5317, 0.8263, 0.4235), (0.3853, 0.9803, 0.3597), (0.5317, 0.9803, 0.3597), (0.5317, 0.9233, 0.1086), (0.5317, 0.9636, 0.2057), (0.5317, 0.8263, 0.06842), (0.5317, 0.7292, 0.1086), (0.5317, 0.689, 0.2057), (0.5317, 0.7292, 0.3028), (0.5317, 0.8263, 0.343), (0.5317, 0.9233, 0.3028)], [], [(0, 2, 4), (1, 18, 19), (2, 3, 5, 4), (0, 4, 6), (1, 20, 18), (4, 5, 7, 6), (0, 6, 8), (1, 21, 20), (6, 7, 9, 8), (0, 8, 10), (1, 22, 21), (8, 9, 11, 10), (0, 10, 12), (1, 23, 22), (10, 11, 13, 12), (0, 12, 14), (1, 24, 23), (12, 13, 15, 14), (0, 14, 16), (1, 25, 24), (14, 15, 17, 16), (0, 16, 2), (1, 19, 25), (16, 17, 3, 2), (19, 18, 5, 3), (18, 20, 7, 5), (20, 21, 9, 7), (21, 22, 11, 9), (22, 23, 13, 11), (23, 24, 15, 13), (24, 25, 17, 15), (25, 19, 3, 17)])
_uv = me_plane_166.uv_layers.new(name='UVMap')
_uv.uv.foreach_set('vector', [0.122, 0.05227, 0.1223, 0.05155, 0.1227, 0.05197, 0.2445, 0.05392, 0.2441, 0.05373, 0.2443, 0.05346, 0.1232, 0.05286, 0.1238, 0.05286, 0.1238, 0.05343, 0.1232, 0.05343, 0.122, 0.05227, 0.1227, 0.05197, 0.1227, 0.05258, 0.2445, 0.05392, 0.2441, 0.05411, 0.2441, 0.05373, 0.1106, 0.05247, 0.1111, 0.05247, 0.1111, 0.05303, 0.1106, 0.05303, 0.122, 0.05227, 0.1227, 0.05258, 0.1223, 0.053, 0.2445, 0.05392, 0.2443, 0.05438, 0.2441, 0.05411, 0.1106, 0.05303, 0.1111, 0.05303, 0.1111, 0.05359, 0.1106, 0.05359, 0.122, 0.05227, 0.1223, 0.053, 0.1217, 0.053, 0.2445, 0.05392, 0.2447, 0.05438, 0.2443, 0.05438, 0.11, 0.05383, 0.1095, 0.05383, 0.1095, 0.05326, 0.11, 0.05326, 0.122, 0.05227, 0.1217, 0.053, 0.1212, 0.05258, 0.2445, 0.05392, 0.245, 0.05411, 0.2447, 0.05438, 0.11, 0.05326, 0.1095, 0.05326, 0.1095, 0.05271, 0.11, 0.05271, 0.122, 0.05227, 0.1212, 0.05258, 0.1212, 0.05197, 0.2445, 0.05392, 0.245, 0.05373, 0.245, 0.05411, 0.1116, 0.05359, 0.1111, 0.05359, 0.1111, 0.05303, 0.1116, 0.05303, 0.122, 0.05227, 0.1212, 0.05197, 0.1217, 0.05155, 0.2445, 0.05392, 0.2447, 0.05346, 0.245, 0.05373, 0.1116, 0.05303, 0.1111, 0.05303, 0.1111, 0.05247, 0.1116, 0.05247, 0.122, 0.05227, 0.1217, 0.05155, 0.1223, 0.05155, 0.2445, 0.05392, 0.2443, 0.05346, 0.2447, 0.05346, 0.1232, 0.05232, 0.1238, 0.05232, 0.1238, 0.05286, 0.1232, 0.05286, 0.1203, 0.05036, 0.12, 0.05063, 0.1198, 0.05052, 0.1202, 0.05009, 0.12, 0.05063, 0.12, 0.05101, 0.1198, 0.05112, 0.1198, 0.05052, 0.12, 0.05101, 0.1203, 0.05128, 0.1202, 0.05155, 0.1198, 0.05112, 0.1203, 0.05128, 0.1207, 0.05128, 0.1208, 0.05155, 0.1202, 0.05155, 0.1207, 0.05128, 0.121, 0.05101, 0.1212, 0.05112, 0.1208, 0.05155, 0.121, 0.05101, 0.121, 0.05063, 0.1212, 0.05052, 0.1212, 0.05112, 0.121, 0.05063, 0.1207, 0.05036, 0.1208, 0.05009, 0.1212, 0.05052, 0.1207, 0.05036, 0.1203, 0.05036, 0.1202, 0.05009, 0.1208, 0.05009])
me_plane_166.materials.append(mat_material_033)
me_plane_166.use_remesh_fix_poles = True
me_plane_166.use_remesh_preserve_attributes = False
me_plane_166.use_mirror_vertex_groups = False
me_plane_166.update()
me_plane_165 = bpy.data.meshes.new('Plane.165')
me_plane_165.from_pydata([(-0.3853, 0.8263, 0.2057), (-0.5317, 0.8263, 0.2057), (-0.3853, 1.044, 0.2057), (-0.5317, 1.044, 0.2057), (-0.3853, 0.9803, 0.0517), (-0.5317, 0.9803, 0.0517), (-0.3853, 0.8263, -0.0121), (-0.5317, 0.8263, -0.0121), (-0.3853, 0.6722, 0.0517), (-0.5317, 0.6722, 0.0517), (-0.3853, 0.6084, 0.2057), (-0.5317, 0.6084, 0.2057), (-0.3853, 0.6722, 0.3597), (-0.5317, 0.6722, 0.3597), (-0.3853, 0.8263, 0.4235), (-0.5317, 0.8263, 0.4235), (-0.3853, 0.9803, 0.3597), (-0.5317, 0.9803, 0.3597), (-0.5317, 0.9233, 0.1086), (-0.5317, 0.9636, 0.2057), (-0.5317, 0.8263, 0.06842), (-0.5317, 0.7292, 0.1086), (-0.5317, 0.689, 0.2057), (-0.5317, 0.7292, 0.3028), (-0.5317, 0.8263, 0.343), (-0.5317, 0.9233, 0.3028)], [], [(0, 4, 2), (1, 19, 18), (2, 4, 5, 3), (0, 6, 4), (1, 18, 20), (4, 6, 7, 5), (0, 8, 6), (1, 20, 21), (6, 8, 9, 7), (0, 10, 8), (1, 21, 22), (8, 10, 11, 9), (0, 12, 10), (1, 22, 23), (10, 12, 13, 11), (0, 14, 12), (1, 23, 24), (12, 14, 15, 13), (0, 16, 14), (1, 24, 25), (14, 16, 17, 15), (0, 2, 16), (1, 25, 19), (16, 2, 3, 17), (19, 3, 5, 18), (18, 5, 7, 20), (20, 7, 9, 21), (21, 9, 11, 22), (22, 11, 13, 23), (23, 13, 15, 24), (24, 15, 17, 25), (25, 17, 3, 19)])
_uv = me_plane_165.uv_layers.new(name='UVMap')
_uv.uv.foreach_set('vector', [0.122, 0.05082, 0.1227, 0.05052, 0.1223, 0.05009, 0.2445, 0.05537, 0.2447, 0.05583, 0.245, 0.05556, 0.1173, 0.05307, 0.1173, 0.05361, 0.1179, 0.05361, 0.1179, 0.05307, 0.122, 0.05082, 0.1227, 0.05112, 0.1227, 0.05052, 0.2445, 0.05537, 0.245, 0.05556, 0.245, 0.05518, 0.1127, 0.05247, 0.1127, 0.05303, 0.1132, 0.05303, 0.1132, 0.05247, 0.122, 0.05082, 0.1223, 0.05155, 0.1227, 0.05112, 0.2445, 0.05537, 0.245, 0.05518, 0.2447, 0.05492, 0.1127, 0.05303, 0.1127, 0.05359, 0.1132, 0.05359, 0.1132, 0.05303, 0.122, 0.05082, 0.1217, 0.05155, 0.1223, 0.05155, 0.2445, 0.05537, 0.2447, 0.05492, 0.2443, 0.05492, 0.1238, 0.05232, 0.1238, 0.05177, 0.1232, 0.05177, 0.1232, 0.05232, 0.122, 0.05082, 0.1212, 0.05112, 0.1217, 0.05155, 0.2445, 0.05537, 0.2443, 0.05492, 0.2441, 0.05518, 0.1238, 0.05177, 0.1238, 0.0512, 0.1232, 0.0512, 0.1232, 0.05177, 0.122, 0.05082, 0.1212, 0.05052, 0.1212, 0.05112, 0.2445, 0.05537, 0.2441, 0.05518, 0.2441, 0.05556, 0.11, 0.05271, 0.11, 0.05216, 0.1095, 0.05216, 0.1095, 0.05271, 0.122, 0.05082, 0.1217, 0.05009, 0.1212, 0.05052, 0.2445, 0.05537, 0.2441, 0.05556, 0.2443, 0.05583, 0.11, 0.05216, 0.11, 0.0516, 0.1095, 0.0516, 0.1095, 0.05216, 0.122, 0.05082, 0.1223, 0.05009, 0.1217, 0.05009, 0.2445, 0.05537, 0.2443, 0.05583, 0.2447, 0.05583, 0.1173, 0.0525, 0.1173, 0.05307, 0.1179, 0.05307, 0.1179, 0.0525, 0.1207, 0.05273, 0.1208, 0.053, 0.1212, 0.05258, 0.121, 0.05246, 0.121, 0.05246, 0.1212, 0.05258, 0.1212, 0.05197, 0.121, 0.05208, 0.121, 0.05208, 0.1212, 0.05197, 0.1208, 0.05155, 0.1207, 0.05182, 0.1207, 0.05182, 0.1208, 0.05155, 0.1202, 0.05155, 0.1203, 0.05182, 0.1203, 0.05182, 0.1202, 0.05155, 0.1198, 0.05197, 0.12, 0.05208, 0.12, 0.05208, 0.1198, 0.05197, 0.1198, 0.05258, 0.12, 0.05246, 0.12, 0.05246, 0.1198, 0.05258, 0.1202, 0.053, 0.1203, 0.05273, 0.1203, 0.05273, 0.1202, 0.053, 0.1208, 0.053, 0.1207, 0.05273])
me_plane_165.materials.append(mat_material_033)
me_plane_165.use_remesh_fix_poles = True
me_plane_165.use_remesh_preserve_attributes = False
me_plane_165.use_mirror_vertex_groups = False
me_plane_165.update()

# ---- objects
ob_pickup_01_default = bpy.data.objects.new('Pickup_01_Default', me_plane_169)
ob_wheel_fl = bpy.data.objects.new('Wheel_FL', me_plane_168)
ob_wheel_fr = bpy.data.objects.new('Wheel_FR', me_plane_167)
ob_wheel_rl = bpy.data.objects.new('Wheel_RL', me_plane_166)
ob_wheel_rr = bpy.data.objects.new('Wheel_RR', me_plane_165)

# ---- transforms, parenting, visibility, modifiers, constraints
ob_pickup_01_default.location = (0.0, 0.0, 0.0)
ob_pickup_01_default.lineart.crease_threshold = 0.0
ob_wheel_fl.parent = ob_pickup_01_default
ob_wheel_fl.location = (0.0, 0.0, 0.0)
ob_wheel_fl.lineart.crease_threshold = 0.0
ob_wheel_fr.parent = ob_pickup_01_default
ob_wheel_fr.location = (0.0, 0.0, 0.0)
ob_wheel_fr.lineart.crease_threshold = 0.0
ob_wheel_rl.parent = ob_pickup_01_default
ob_wheel_rl.location = (0.0, 0.0, 0.0)
ob_wheel_rl.lineart.crease_threshold = 0.0
ob_wheel_rr.parent = ob_pickup_01_default
ob_wheel_rr.location = (0.0, 0.0, 0.0)
ob_wheel_rr.lineart.crease_threshold = 0.0

# ---- collection membership
col_collection.objects.link(ob_pickup_01_default)
col_collection.objects.link(ob_wheel_fl)
col_collection.objects.link(ob_wheel_fr)
col_collection.objects.link(ob_wheel_rl)
col_collection.objects.link(ob_wheel_rr)

# ---- scene / render settings (as saved in the file)
scene.frame_start = 1; scene.frame_end = 250; scene.frame_set(3)
scene.render.engine = 'BLENDER_EEVEE_NEXT'
scene.cycles.use_denoising = False
scene.cycles.samples = 128
scene.cycles.sampling_pattern = 'TABULATED_SOBOL'
scene.cycles.use_adaptive_sampling = False
scene.cycles.use_light_tree = False
scene.view_settings.view_transform = 'Filmic'
bpy.context.view_layer.update()

# ---- added for rendering (the .blend has no active camera and no usable light): camera, sun
cam_auto = bpy.data.cameras.new('AutoCamera')
cam_auto.lens = 50.0
cam_auto.sensor_width = 36.0
cam_auto.clip_end = 1000.0
ob_auto_camera = bpy.data.objects.new('AutoCamera', cam_auto)
scene.collection.objects.link(ob_auto_camera)
ob_auto_camera.location = (3.09249, -3.64285, 3.02405)
ob_auto_camera.rotation_euler = (1.09748, -7.21219e-08, 0.694738)
scene.camera = ob_auto_camera
light_auto_sun = bpy.data.lights.new('AutoSun', 'SUN')
light_auto_sun.energy = 3.0
light_auto_sun.angle = 0.0523599
ob_auto_sun = bpy.data.objects.new('AutoSun', light_auto_sun)
scene.collection.objects.link(ob_auto_sun)
ob_auto_sun.rotation_euler = (0.872665, 0.174533, 0.523599)
bpy.context.view_layer.update()
